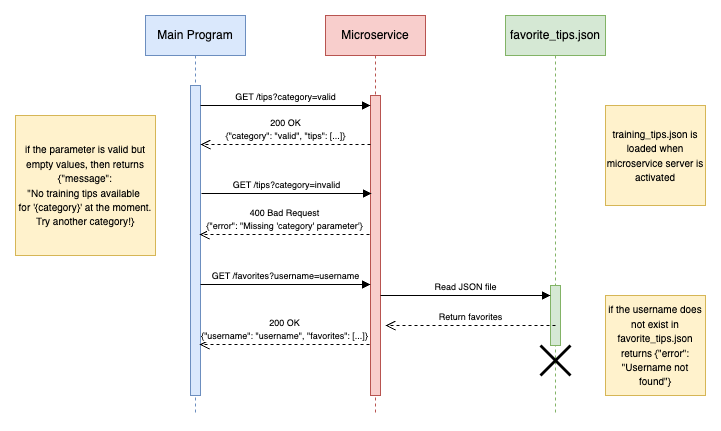

The diagram above was exported from draw.io. Its source (the exported page's mxGraphModel, read from the mxfile embedded in the PNG):
<mxGraphModel dx="1108" dy="586" grid="1" gridSize="10" guides="1" tooltips="1" connect="1" arrows="1" fold="1" page="1" pageScale="1" pageWidth="850" pageHeight="1100" math="0" shadow="0">
  <root>
    <mxCell id="0" />
    <mxCell id="1" parent="0" />
    <mxCell id="aM9ryv3xv72pqoxQDRHE-1" value="Main Program" style="shape=umlLifeline;perimeter=lifelinePerimeter;whiteSpace=wrap;html=1;container=0;dropTarget=0;collapsible=0;recursiveResize=0;outlineConnect=0;portConstraint=eastwest;newEdgeStyle={&quot;edgeStyle&quot;:&quot;elbowEdgeStyle&quot;,&quot;elbow&quot;:&quot;vertical&quot;,&quot;curved&quot;:0,&quot;rounded&quot;:0};fillColor=#dae8fc;strokeColor=#6c8ebf;" parent="1" vertex="1">
      <mxGeometry x="180" y="40" width="100" height="400" as="geometry" />
    </mxCell>
    <mxCell id="aM9ryv3xv72pqoxQDRHE-2" value="" style="html=1;points=[];perimeter=orthogonalPerimeter;outlineConnect=0;targetShapes=umlLifeline;portConstraint=eastwest;newEdgeStyle={&quot;edgeStyle&quot;:&quot;elbowEdgeStyle&quot;,&quot;elbow&quot;:&quot;vertical&quot;,&quot;curved&quot;:0,&quot;rounded&quot;:0};fillColor=#dae8fc;strokeColor=#6c8ebf;" parent="aM9ryv3xv72pqoxQDRHE-1" vertex="1">
      <mxGeometry x="45" y="70" width="10" height="310" as="geometry" />
    </mxCell>
    <mxCell id="aM9ryv3xv72pqoxQDRHE-5" value="Microservice" style="shape=umlLifeline;perimeter=lifelinePerimeter;whiteSpace=wrap;html=1;container=0;dropTarget=0;collapsible=0;recursiveResize=0;outlineConnect=0;portConstraint=eastwest;newEdgeStyle={&quot;edgeStyle&quot;:&quot;elbowEdgeStyle&quot;,&quot;elbow&quot;:&quot;vertical&quot;,&quot;curved&quot;:0,&quot;rounded&quot;:0};fillColor=#f8cecc;strokeColor=#b85450;" parent="1" vertex="1">
      <mxGeometry x="360" y="40" width="100" height="400" as="geometry" />
    </mxCell>
    <mxCell id="aM9ryv3xv72pqoxQDRHE-6" value="" style="html=1;points=[];perimeter=orthogonalPerimeter;outlineConnect=0;targetShapes=umlLifeline;portConstraint=eastwest;newEdgeStyle={&quot;edgeStyle&quot;:&quot;elbowEdgeStyle&quot;,&quot;elbow&quot;:&quot;vertical&quot;,&quot;curved&quot;:0,&quot;rounded&quot;:0};fillColor=#f8cecc;strokeColor=#b85450;" parent="aM9ryv3xv72pqoxQDRHE-5" vertex="1">
      <mxGeometry x="45" y="80" width="10" height="300" as="geometry" />
    </mxCell>
    <mxCell id="aM9ryv3xv72pqoxQDRHE-7" value="&lt;font style=&quot;font-size: 9px;&quot;&gt;GET /tips?category=valid&lt;/font&gt;" style="html=1;verticalAlign=bottom;endArrow=block;edgeStyle=elbowEdgeStyle;elbow=vertical;curved=0;rounded=0;" parent="1" edge="1">
      <mxGeometry x="-0.002" relative="1" as="geometry">
        <mxPoint x="235" y="130" as="sourcePoint" />
        <Array as="points">
          <mxPoint x="320" y="130" />
        </Array>
        <mxPoint x="405" y="130" as="targetPoint" />
        <mxPoint as="offset" />
      </mxGeometry>
    </mxCell>
    <mxCell id="aM9ryv3xv72pqoxQDRHE-8" value="&lt;font style=&quot;font-size: 9px;&quot;&gt;200 OK&lt;/font&gt;&lt;div&gt;&lt;font style=&quot;font-size: 9px;&quot;&gt;{&quot;category&quot;: &quot;valid&quot;, &quot;tips&quot;: [...]}&lt;/font&gt;&lt;/div&gt;" style="html=1;verticalAlign=bottom;endArrow=open;dashed=1;endSize=8;edgeStyle=elbowEdgeStyle;elbow=vertical;curved=0;rounded=0;" parent="1" edge="1">
      <mxGeometry x="-0.002" relative="1" as="geometry">
        <mxPoint x="235" y="169" as="targetPoint" />
        <Array as="points">
          <mxPoint x="330" y="169" />
        </Array>
        <mxPoint x="405" y="169" as="sourcePoint" />
        <mxPoint as="offset" />
      </mxGeometry>
    </mxCell>
    <mxCell id="FD214APmRRMaucfNJLKx-1" value="favorite_tips.json" style="shape=umlLifeline;perimeter=lifelinePerimeter;whiteSpace=wrap;html=1;container=0;dropTarget=0;collapsible=0;recursiveResize=0;outlineConnect=0;portConstraint=eastwest;newEdgeStyle={&quot;edgeStyle&quot;:&quot;elbowEdgeStyle&quot;,&quot;elbow&quot;:&quot;vertical&quot;,&quot;curved&quot;:0,&quot;rounded&quot;:0};fillColor=#d5e8d4;strokeColor=#82b366;" parent="1" vertex="1">
      <mxGeometry x="540" y="40" width="100" height="400" as="geometry" />
    </mxCell>
    <mxCell id="FD214APmRRMaucfNJLKx-2" value="" style="html=1;points=[];perimeter=orthogonalPerimeter;outlineConnect=0;targetShapes=umlLifeline;portConstraint=eastwest;newEdgeStyle={&quot;edgeStyle&quot;:&quot;elbowEdgeStyle&quot;,&quot;elbow&quot;:&quot;vertical&quot;,&quot;curved&quot;:0,&quot;rounded&quot;:0};fillColor=#d5e8d4;strokeColor=#82b366;" parent="FD214APmRRMaucfNJLKx-1" vertex="1">
      <mxGeometry x="45" y="270" width="10" height="60" as="geometry" />
    </mxCell>
    <mxCell id="FD214APmRRMaucfNJLKx-12" value="" style="shape=umlDestroy;whiteSpace=wrap;html=1;strokeWidth=3;targetShapes=umlLifeline;" parent="FD214APmRRMaucfNJLKx-1" vertex="1">
      <mxGeometry x="35" y="330" width="30" height="30" as="geometry" />
    </mxCell>
    <mxCell id="FD214APmRRMaucfNJLKx-3" value="&lt;font style=&quot;font-size: 9px;&quot;&gt;Read JSON file&lt;/font&gt;" style="html=1;verticalAlign=bottom;endArrow=block;edgeStyle=elbowEdgeStyle;elbow=vertical;curved=0;rounded=0;" parent="1" edge="1">
      <mxGeometry x="-0.002" relative="1" as="geometry">
        <mxPoint x="415" y="320" as="sourcePoint" />
        <Array as="points">
          <mxPoint x="500" y="320" />
        </Array>
        <mxPoint x="585" y="320" as="targetPoint" />
        <mxPoint as="offset" />
      </mxGeometry>
    </mxCell>
    <mxCell id="FD214APmRRMaucfNJLKx-4" value="&lt;font style=&quot;font-size: 10px;&quot;&gt;training_tips.json is loaded when microservice server is activated&lt;/font&gt;" style="whiteSpace=wrap;html=1;aspect=fixed;fillColor=#fff2cc;strokeColor=#d6b656;" parent="1" vertex="1">
      <mxGeometry x="640" y="130" width="100" height="100" as="geometry" />
    </mxCell>
    <mxCell id="FD214APmRRMaucfNJLKx-5" value="&lt;font style=&quot;font-size: 9px;&quot;&gt;GET /favorites?username=username&lt;/font&gt;" style="html=1;verticalAlign=bottom;endArrow=block;edgeStyle=elbowEdgeStyle;elbow=vertical;curved=0;rounded=0;" parent="1" edge="1">
      <mxGeometry x="-0.002" relative="1" as="geometry">
        <mxPoint x="235" y="309" as="sourcePoint" />
        <Array as="points">
          <mxPoint x="320" y="309" />
        </Array>
        <mxPoint x="405" y="309" as="targetPoint" />
        <mxPoint as="offset" />
      </mxGeometry>
    </mxCell>
    <mxCell id="FD214APmRRMaucfNJLKx-6" value="&lt;font style=&quot;font-size: 9px;&quot;&gt;GET /tips?category=invalid&lt;/font&gt;" style="html=1;verticalAlign=bottom;endArrow=block;edgeStyle=elbowEdgeStyle;elbow=vertical;curved=0;rounded=0;" parent="1" edge="1">
      <mxGeometry x="-0.002" relative="1" as="geometry">
        <mxPoint x="236" y="218" as="sourcePoint" />
        <Array as="points">
          <mxPoint x="321" y="218" />
        </Array>
        <mxPoint x="406" y="218" as="targetPoint" />
        <mxPoint as="offset" />
      </mxGeometry>
    </mxCell>
    <mxCell id="FD214APmRRMaucfNJLKx-7" value="&lt;font style=&quot;font-size: 9px;&quot;&gt;400 Bad Request&lt;/font&gt;&lt;div&gt;&lt;font style=&quot;font-size: 9px;&quot;&gt;{&quot;error&quot;: &quot;Missing 'category' parameter'}&lt;/font&gt;&lt;/div&gt;" style="html=1;verticalAlign=bottom;endArrow=open;dashed=1;endSize=8;edgeStyle=elbowEdgeStyle;elbow=vertical;curved=0;rounded=0;" parent="1" edge="1">
      <mxGeometry x="-0.002" relative="1" as="geometry">
        <mxPoint x="234" y="259" as="targetPoint" />
        <Array as="points">
          <mxPoint x="329" y="259" />
        </Array>
        <mxPoint x="404" y="259" as="sourcePoint" />
        <mxPoint as="offset" />
      </mxGeometry>
    </mxCell>
    <mxCell id="FD214APmRRMaucfNJLKx-8" value="&lt;font style=&quot;font-size: 10px; color: rgb(0, 0, 0);&quot; face=&quot;Helvetica&quot;&gt;&lt;font style=&quot;&quot;&gt;if the parameter is valid but empty values, then returns {&quot;message&quot;: &quot;&lt;span style=&quot;white-space: pre;&quot;&gt;No training tips available &lt;/span&gt;&lt;/font&gt;&lt;/font&gt;&lt;div&gt;&lt;font style=&quot;font-size: 10px; color: rgb(0, 0, 0);&quot; face=&quot;Helvetica&quot;&gt;&lt;font style=&quot;&quot;&gt;&lt;span style=&quot;white-space: pre;&quot;&gt;for '&lt;/span&gt;&lt;span style=&quot;white-space: pre;&quot;&gt;{&lt;/span&gt;&lt;span style=&quot;white-space: pre;&quot;&gt;category&lt;/span&gt;&lt;span style=&quot;white-space: pre;&quot;&gt;}&lt;/span&gt;&lt;span style=&quot;white-space: pre;&quot;&gt;' at the moment.&lt;/span&gt;&lt;/font&gt;&lt;/font&gt;&lt;div&gt;&lt;font style=&quot;font-size: 10px; color: rgb(0, 0, 0);&quot; face=&quot;Helvetica&quot;&gt;&lt;font style=&quot;&quot;&gt;&lt;span style=&quot;white-space: pre;&quot;&gt;Try another category!&lt;/span&gt;&lt;/font&gt;&lt;span style=&quot;background-color: transparent;&quot;&gt;}&lt;/span&gt;&lt;/font&gt;&lt;/div&gt;&lt;/div&gt;" style="whiteSpace=wrap;html=1;aspect=fixed;fillColor=#fff2cc;strokeColor=#d6b656;" parent="1" vertex="1">
      <mxGeometry x="50" y="140" width="140" height="140" as="geometry" />
    </mxCell>
    <mxCell id="FD214APmRRMaucfNJLKx-9" value="&lt;font style=&quot;font-size: 9px;&quot;&gt;200 OK&lt;/font&gt;&lt;div&gt;&lt;font style=&quot;font-size: 9px;&quot;&gt;{&quot;username&quot;: &quot;username&quot;, &quot;favorites&quot;: [...]}&lt;/font&gt;&lt;/div&gt;" style="html=1;verticalAlign=bottom;endArrow=open;dashed=1;endSize=8;edgeStyle=elbowEdgeStyle;elbow=vertical;curved=0;rounded=0;" parent="1" edge="1">
      <mxGeometry x="-0.002" relative="1" as="geometry">
        <mxPoint x="234" y="369" as="targetPoint" />
        <Array as="points">
          <mxPoint x="329" y="369" />
        </Array>
        <mxPoint x="404" y="369" as="sourcePoint" />
        <mxPoint as="offset" />
      </mxGeometry>
    </mxCell>
    <mxCell id="FD214APmRRMaucfNJLKx-10" value="&lt;font style=&quot;font-size: 9px;&quot;&gt;Return favorites&lt;/font&gt;" style="html=1;verticalAlign=bottom;endArrow=open;dashed=1;endSize=8;edgeStyle=elbowEdgeStyle;elbow=vertical;curved=0;rounded=0;" parent="1" edge="1">
      <mxGeometry x="-0.002" relative="1" as="geometry">
        <mxPoint x="420" y="350" as="targetPoint" />
        <Array as="points">
          <mxPoint x="515" y="350" />
        </Array>
        <mxPoint x="590" y="350" as="sourcePoint" />
        <mxPoint as="offset" />
      </mxGeometry>
    </mxCell>
    <mxCell id="FD214APmRRMaucfNJLKx-11" value="&lt;span style=&quot;font-size: 10px;&quot;&gt;if the username does not exist in favorite_tips.json returns {&quot;error&quot;: &quot;Username not found&quot;}&lt;/span&gt;" style="whiteSpace=wrap;html=1;aspect=fixed;fillColor=#fff2cc;strokeColor=#d6b656;" parent="1" vertex="1">
      <mxGeometry x="640" y="320" width="100" height="100" as="geometry" />
    </mxCell>
  </root>
</mxGraphModel>